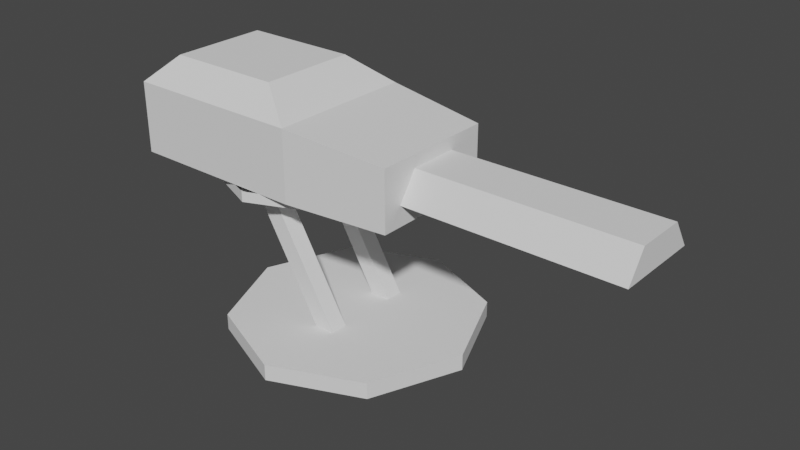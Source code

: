 # Source: turret_active.blend  (saved by Blender 2.80.75; exported with 4.5.12 LTS)
import bpy
from mathutils import Matrix  # noqa: F401  (used for matrix-valued properties, if any)

bpy.ops.wm.read_factory_settings(use_empty=True)
scene = bpy.context.scene
scene.name = 'Scene'

# ---- collections
col_collection = bpy.data.collections.new('Collection'); scene.collection.children.link(col_collection)

# ---- world
world_world = bpy.data.worlds.new('World'); scene.world = world_world
world_world.use_nodes = True; world_world.node_tree.nodes.clear()
_N = world_world.node_tree.nodes; _L = world_world.node_tree.links
n0 = _N.new('ShaderNodeOutputWorld'); n0.name = 'World Output'; n0.location = (300, 300)
n1 = _N.new('ShaderNodeBackground'); n1.name = 'Background'; n1.location = (10, 300)
n1.inputs[0].default_value = (0.05088, 0.05088, 0.05088, 1.0)
_L.new(n1.outputs[0], n0.inputs[0])
n0.is_active_output = True
world_world.color = (0.05088, 0.05088, 0.05088)
world_world.use_sun_shadow = False
world_world.sun_shadow_jitter_overblur = 0.0

# ---- meshes
me_cube_002 = bpy.data.meshes.new('Cube.002')
me_cube_002.from_pydata([(-1.171, -0.4708, -0.1508), (-1.171, -0.2708, 0.1508), (-1.171, 0.4708, -0.1508), (-1.171, 0.2708, 0.1508), (1.171, -0.4708, -0.1508), (1.171, -0.2708, 0.1508), (1.171, 0.4708, -0.1508), (1.171, 0.2708, 0.1508)], [], [(2, 3, 7, 6), (6, 7, 5, 4), (4, 5, 1, 0), (3, 1, 5, 7), (2, 6, 4, 0)])
_uv = me_cube_002.uv_layers.new(name='UVMap')
_uv.uv.foreach_set('vector', [0.375, 0.25, 0.625, 0.25, 0.625, 0.5, 0.375, 0.5, 0.375, 0.5, 0.625, 0.5, 0.625, 0.75, 0.375, 0.75, 0.375, 0.75, 0.625, 0.75, 0.625, 1.0, 0.375, 1.0, 0.625, 0.25, 0.625, 1.0, 0.625, 0.75, 0.625, 0.5, 0.375, 0.25, 0.375, 0.5, 0.375, 0.75, 0.375, 1.0])
me_cube_002.use_remesh_fix_poles = True
me_cube_002.use_remesh_preserve_attributes = False
me_cube_002.use_mirror_x = True
me_cube_002.update()
me_cube_003 = bpy.data.meshes.new('Cube.003')
me_cube_003.from_pydata([(-0.5657, -0.8057, -0.3857), (-0.9959, -0.5333, 0.6569), (-0.5657, 0.8057, -0.3857), (-0.9959, 0.5333, 0.6569), (0.5657, -0.6846, -0.3857), (0.5657, -0.6846, 0.2672), (0.5657, 0.6846, -0.3857), (0.5657, 0.6846, 0.2672), (-2.54, 0.8057, -0.3857), (-2.54, -0.8057, -0.3857), (-2.264, -0.5333, 0.6569), (-2.264, 0.5333, 0.6569), (-0.5657, -0.8057, 0.3857), (-0.5657, 0.8057, 0.3857), (-2.54, -0.8057, 0.3857), (-2.54, 0.8057, 0.3857)], [], [(0, 12, 14, 9), (2, 13, 7, 6), (6, 7, 5, 4), (4, 5, 12, 0), (2, 6, 4, 0), (7, 13, 12, 5), (9, 14, 15, 8), (1, 3, 11, 10), (2, 0, 9, 8), (13, 2, 8, 15), (3, 1, 12, 13), (10, 11, 15, 14), (1, 10, 14, 12), (11, 3, 13, 15)])
_uv = me_cube_003.uv_layers.new(name='UVMap')
_uv.uv.foreach_set('vector', [0.375, 1.0, 0.625, 1.0, 0.625, 1.0, 0.375, 1.0, 0.375, 0.25, 0.625, 0.25, 0.625, 0.5, 0.375, 0.5, 0.375, 0.5, 0.625, 0.5, 0.625, 0.75, 0.375, 0.75, 0.375, 0.75, 0.625, 0.75, 0.625, 1.0, 0.375, 1.0, 0.125, 0.5, 0.375, 0.5, 0.375, 0.75, 0.125, 0.75, 0.625, 0.5, 0.875, 0.5, 0.875, 0.75, 0.625, 0.75, 0.375, 0.0, 0.625, 0.0, 0.625, 0.25, 0.375, 0.25, 0.875, 0.75, 0.875, 0.5, 0.875, 0.5, 0.875, 0.75, 0.125, 0.5, 0.125, 0.75, 0.125, 0.75, 0.125, 0.5, 0.625, 0.25, 0.375, 0.25, 0.375, 0.25, 0.625, 0.25, 0.875, 0.5, 0.875, 0.75, 0.875, 0.75, 0.875, 0.5, 0.875, 0.75, 0.875, 0.5, 0.875, 0.5, 0.875, 0.75, 0.875, 0.75, 0.875, 0.75, 0.875, 0.75, 0.875, 0.75, 0.875, 0.5, 0.875, 0.5, 0.875, 0.5, 0.875, 0.5])
me_cube_003.use_remesh_fix_poles = True
me_cube_003.use_remesh_preserve_attributes = False
me_cube_003.use_mirror_x = True
me_cube_003.update()
me_cube_004 = bpy.data.meshes.new('Cube.004')
me_cube_004.from_pydata([(-0.1324, -0.09611, -0.7591), (-0.1324, -0.09611, 0.7591), (-0.1324, 0.09611, -0.7591), (-0.1324, 0.09611, 0.7591), (0.06607, -0.09611, -0.8739), (0.066, -0.09611, 0.6441), (0.06607, 0.09611, -0.8739), (0.066, 0.09611, 0.6441)], [], [(0, 1, 3, 2), (2, 3, 7, 6), (6, 7, 5, 4), (4, 5, 1, 0), (1, 5, 7, 3)])
_uv = me_cube_004.uv_layers.new(name='UVMap')
_uv.uv.foreach_set('vector', [0.375, 0.0, 0.625, 0.0, 0.625, 0.25, 0.375, 0.25, 0.375, 0.25, 0.625, 0.25, 0.625, 0.5, 0.375, 0.5, 0.375, 0.5, 0.625, 0.5, 0.625, 0.75, 0.375, 0.75, 0.375, 0.75, 0.625, 0.75, 0.625, 1.0, 0.375, 1.0, 0.625, 1.0, 0.625, 0.75, 0.625, 0.5, 0.625, 0.25])
me_cube_004.use_remesh_fix_poles = True
me_cube_004.use_remesh_preserve_attributes = False
me_cube_004.use_mirror_x = True
me_cube_004.update()
me_cylinder = bpy.data.meshes.new('Cylinder')
me_cylinder.from_pydata([(0.0, 1.358, -0.08745), (0.0, 1.358, 0.08745), (0.96, 0.96, -0.08745), (0.96, 0.96, 0.08745), (1.358, -5.934e-08, -0.08745), (1.358, -5.934e-08, 0.08745), (0.96, -0.96, -0.08745), (0.96, -0.96, 0.08745), (-1.187e-07, -1.358, -0.08745), (-1.187e-07, -1.358, 0.08745), (-0.96, -0.96, -0.08745), (-0.96, -0.96, 0.08745), (-1.358, 1.619e-08, -0.08745), (-1.358, 1.619e-08, 0.08745), (-0.96, 0.96, -0.08745), (-0.96, 0.96, 0.08745)], [], [(0, 1, 3, 2), (2, 3, 5, 4), (4, 5, 7, 6), (6, 7, 9, 8), (8, 9, 11, 10), (10, 11, 13, 12), (3, 1, 15, 13, 11, 9, 7, 5), (12, 13, 15, 14), (14, 15, 1, 0)])
_uv = me_cylinder.uv_layers.new(name='UVMap')
_uv.uv.foreach_set('vector', [1.0, 0.5, 1.0, 1.0, 0.875, 1.0, 0.875, 0.5, 0.875, 0.5, 0.875, 1.0, 0.75, 1.0, 0.75, 0.5, 0.75, 0.5, 0.75, 1.0, 0.625, 1.0, 0.625, 0.5, 0.625, 0.5, 0.625, 1.0, 0.5, 1.0, 0.5, 0.5, 0.5, 0.5, 0.5, 1.0, 0.375, 1.0, 0.375, 0.5, 0.375, 0.5, 0.375, 1.0, 0.25, 1.0, 0.25, 0.5, 0.4197, 0.4197, 0.25, 0.49, 0.08029, 0.4197, 0.01, 0.25, 0.08029, 0.08029, 0.25, 0.01, 0.4197, 0.08029, 0.49, 0.25, 0.25, 0.5, 0.25, 1.0, 0.125, 1.0, 0.125, 0.5, 0.125, 0.5, 0.125, 1.0, 0.0, 1.0, 0.0, 0.5])
me_cylinder.use_remesh_fix_poles = True
me_cylinder.use_remesh_preserve_attributes = False
me_cylinder.use_mirror_x = True
me_cylinder.update()
me_cylinder_001 = bpy.data.meshes.new('Cylinder.001')
me_cylinder_001.from_pydata([(0.0, 0.8733, -0.05625), (0.0, 0.8733, 0.05625), (0.6175, 0.6175, -0.05625), (0.6175, 0.6175, 0.05625), (0.8733, -3.817e-08, -0.05625), (0.8733, -3.817e-08, 0.05625), (0.6175, -0.6175, -0.05625), (0.6175, -0.6175, 0.05625), (-7.634e-08, -0.8733, -0.05625), (-7.634e-08, -0.8733, 0.05625), (-0.6175, -0.6175, -0.05625), (-0.6175, -0.6175, 0.05625), (-0.8733, 1.041e-08, -0.05625), (-0.8733, 1.041e-08, 0.05625), (-0.6175, 0.6175, -0.05625), (-0.6175, 0.6175, 0.05625)], [], [(0, 1, 3, 2), (2, 3, 5, 4), (4, 5, 7, 6), (6, 7, 9, 8), (8, 9, 11, 10), (10, 11, 13, 12), (3, 1, 15, 13, 11, 9, 7, 5), (12, 13, 15, 14), (14, 15, 1, 0)])
_uv = me_cylinder_001.uv_layers.new(name='UVMap')
_uv.uv.foreach_set('vector', [1.0, 0.5, 1.0, 1.0, 0.875, 1.0, 0.875, 0.5, 0.875, 0.5, 0.875, 1.0, 0.75, 1.0, 0.75, 0.5, 0.75, 0.5, 0.75, 1.0, 0.625, 1.0, 0.625, 0.5, 0.625, 0.5, 0.625, 1.0, 0.5, 1.0, 0.5, 0.5, 0.5, 0.5, 0.5, 1.0, 0.375, 1.0, 0.375, 0.5, 0.375, 0.5, 0.375, 1.0, 0.25, 1.0, 0.25, 0.5, 0.4197, 0.4197, 0.25, 0.49, 0.08029, 0.4197, 0.01, 0.25, 0.08029, 0.08029, 0.25, 0.01, 0.4197, 0.08029, 0.49, 0.25, 0.25, 0.5, 0.25, 1.0, 0.125, 1.0, 0.125, 0.5, 0.125, 0.5, 0.125, 1.0, 0.0, 1.0, 0.0, 0.5])
me_cylinder_001.use_remesh_fix_poles = True
me_cylinder_001.use_remesh_preserve_attributes = False
me_cylinder_001.use_mirror_x = True
me_cylinder_001.update()
me_cube_005 = bpy.data.meshes.new('Cube.005')
me_cube_005.from_pydata([(-0.1324, -0.09611, -0.7591), (-0.1324, -0.09611, 0.7591), (-0.1324, 0.09611, -0.7591), (-0.1324, 0.09611, 0.7591), (0.06607, -0.09611, -0.8739), (0.066, -0.09611, 0.6441), (0.06607, 0.09611, -0.8739), (0.066, 0.09611, 0.6441)], [], [(0, 1, 3, 2), (2, 3, 7, 6), (6, 7, 5, 4), (4, 5, 1, 0), (1, 5, 7, 3)])
_uv = me_cube_005.uv_layers.new(name='UVMap')
_uv.uv.foreach_set('vector', [0.375, 0.0, 0.625, 0.0, 0.625, 0.25, 0.375, 0.25, 0.375, 0.25, 0.625, 0.25, 0.625, 0.5, 0.375, 0.5, 0.375, 0.5, 0.625, 0.5, 0.625, 0.75, 0.375, 0.75, 0.375, 0.75, 0.625, 0.75, 0.625, 1.0, 0.375, 1.0, 0.625, 1.0, 0.625, 0.75, 0.625, 0.5, 0.625, 0.25])
me_cube_005.use_remesh_fix_poles = True
me_cube_005.use_remesh_preserve_attributes = False
me_cube_005.use_mirror_x = True
me_cube_005.update()
me_cube_006 = bpy.data.meshes.new('Cube.006')
me_cube_006.from_pydata([(-0.1148, -0.3348, -0.1148), (-0.1148, -0.3348, 0.1148), (-0.1148, 0.3348, -0.1148), (-0.1148, 0.3348, 0.1148), (0.1148, -0.3348, -0.1148), (0.1148, -0.3348, 0.1148), (0.1148, 0.3348, -0.1148), (0.1148, 0.3348, 0.1148)], [], [(0, 1, 3, 2), (2, 3, 7, 6), (6, 7, 5, 4), (4, 5, 1, 0), (2, 6, 4, 0)])
_uv = me_cube_006.uv_layers.new(name='UVMap')
_uv.uv.foreach_set('vector', [0.375, 0.0, 0.625, 0.0, 0.625, 0.25, 0.375, 0.25, 0.375, 0.25, 0.625, 0.25, 0.625, 0.5, 0.375, 0.5, 0.375, 0.5, 0.625, 0.5, 0.625, 0.75, 0.375, 0.75, 0.375, 0.75, 0.625, 0.75, 0.625, 1.0, 0.375, 1.0, 0.125, 0.5, 0.375, 0.5, 0.375, 0.75, 0.125, 0.75])
me_cube_006.use_remesh_fix_poles = True
me_cube_006.use_remesh_preserve_attributes = False
me_cube_006.use_mirror_x = True
me_cube_006.update()

# ---- objects
ob_cube_001 = bpy.data.objects.new('Cube.001', me_cube_002)
ob_cube = bpy.data.objects.new('Cube', me_cube_003)
ob_cube_002 = bpy.data.objects.new('Cube.002', me_cube_004)
ob_cylinder = bpy.data.objects.new('Cylinder', me_cylinder)
ob_cylinder_001 = bpy.data.objects.new('Cylinder.001', me_cylinder_001)
ob_cube_003 = bpy.data.objects.new('Cube.003', me_cube_005)
ob_cube_004 = bpy.data.objects.new('Cube.004', me_cube_006)

# ---- transforms, parenting, visibility, modifiers, constraints
ob_cube_001.location = (2.101, 0.0, 1.997)
ob_cube_001.rotation_euler = (0.0, -0.00036, 0.0)
ob_cube_001.lineart.crease_threshold = 0.0
ob_cube_001.use_mesh_mirror_x = True
ob_cube.location = (0.3954, 0.0, 2.016)
ob_cube.rotation_euler = (0.0, -0.00036, 0.0)
ob_cube.lineart.crease_threshold = 0.0
ob_cube.use_mesh_mirror_x = True
ob_cube_002.location = (-0.3694, 0.4308, 0.8966)
ob_cube_002.rotation_euler = (0.0, -0.5236, 0.0)
ob_cube_002.lineart.crease_threshold = 0.0
ob_cube_002.use_mesh_mirror_x = True
ob_cylinder.location = (0.0, 0.0, 0.08744)
ob_cylinder.lineart.crease_threshold = 0.0
ob_cylinder.use_mesh_mirror_x = True
ob_cylinder_001.location = (-0.7034, 0.0, 1.574)
ob_cylinder_001.rotation_euler = (-0.0, 3.141, -0.0)
ob_cylinder_001.lineart.crease_threshold = 0.0
ob_cylinder_001.use_mesh_mirror_x = True
ob_cube_003.location = (-0.3694, -0.4308, 0.8966)
ob_cube_003.rotation_euler = (0.0, -0.5236, 0.0)
ob_cube_003.lineart.crease_threshold = 0.0
ob_cube_003.use_mesh_mirror_x = True
ob_cube_004.location = (-0.7485, 0.0, 1.403)
ob_cube_004.rotation_euler = (0.0, -0.00036, 0.0)
ob_cube_004.lineart.crease_threshold = 0.0
ob_cube_004.use_mesh_mirror_x = True

# ---- collection membership
col_collection.objects.link(ob_cube_001)
col_collection.objects.link(ob_cube)
col_collection.objects.link(ob_cube_002)
col_collection.objects.link(ob_cylinder)
col_collection.objects.link(ob_cylinder_001)
col_collection.objects.link(ob_cube_003)
col_collection.objects.link(ob_cube_004)

# ---- scene / render settings (as saved in the file)
scene.frame_start = 1; scene.frame_end = 250; scene.frame_set(1)
scene.render.engine = 'BLENDER_EEVEE_NEXT'
scene.cycles.samples = 128
scene.cycles.sampling_pattern = 'TABULATED_SOBOL'
scene.cycles.use_adaptive_sampling = False
scene.cycles.use_light_tree = False
scene.view_settings.view_transform = 'Filmic'
bpy.context.view_layer.update()

# ---- added for rendering (the .blend has no active camera and no usable light): camera, sun
cam_auto = bpy.data.cameras.new('AutoCamera')
cam_auto.lens = 50.0
cam_auto.sensor_width = 36.0
cam_auto.clip_end = 1000.0
ob_auto_camera = bpy.data.objects.new('AutoCamera', cam_auto)
scene.collection.objects.link(ob_auto_camera)
ob_auto_camera.location = (6.69129, -7.35309, 6.23883)
ob_auto_camera.rotation_euler = (1.09748, -7.21219e-08, 0.694738)
scene.camera = ob_auto_camera
light_auto_sun = bpy.data.lights.new('AutoSun', 'SUN')
light_auto_sun.energy = 3.0
light_auto_sun.angle = 0.0523599
ob_auto_sun = bpy.data.objects.new('AutoSun', light_auto_sun)
scene.collection.objects.link(ob_auto_sun)
ob_auto_sun.rotation_euler = (0.872665, 0.174533, 0.523599)
bpy.context.view_layer.update()
